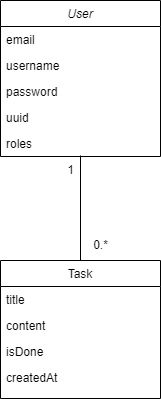

The diagram above was exported from draw.io. Its source (the exported page's mxGraphModel, read from the mxfile embedded in the PNG):
<mxGraphModel dx="1422" dy="754" grid="1" gridSize="10" guides="1" tooltips="1" connect="1" arrows="1" fold="1" page="1" pageScale="1" pageWidth="827" pageHeight="1169" math="0" shadow="0">
  <root>
    <mxCell id="WIyWlLk6GJQsqaUBKTNV-0" />
    <mxCell id="WIyWlLk6GJQsqaUBKTNV-1" parent="WIyWlLk6GJQsqaUBKTNV-0" />
    <mxCell id="zkfFHV4jXpPFQw0GAbJ--0" value="User" style="swimlane;fontStyle=2;align=center;verticalAlign=top;childLayout=stackLayout;horizontal=1;startSize=26;horizontalStack=0;resizeParent=1;resizeLast=0;collapsible=1;marginBottom=0;rounded=0;shadow=0;strokeWidth=1;" parent="WIyWlLk6GJQsqaUBKTNV-1" vertex="1">
      <mxGeometry x="220" y="120" width="160" height="156" as="geometry">
        <mxRectangle x="230" y="140" width="160" height="26" as="alternateBounds" />
      </mxGeometry>
    </mxCell>
    <mxCell id="zkfFHV4jXpPFQw0GAbJ--1" value="email" style="text;align=left;verticalAlign=top;spacingLeft=4;spacingRight=4;overflow=hidden;rotatable=0;points=[[0,0.5],[1,0.5]];portConstraint=eastwest;" parent="zkfFHV4jXpPFQw0GAbJ--0" vertex="1">
      <mxGeometry y="26" width="160" height="26" as="geometry" />
    </mxCell>
    <mxCell id="zkfFHV4jXpPFQw0GAbJ--2" value="username" style="text;align=left;verticalAlign=top;spacingLeft=4;spacingRight=4;overflow=hidden;rotatable=0;points=[[0,0.5],[1,0.5]];portConstraint=eastwest;rounded=0;shadow=0;html=0;" parent="zkfFHV4jXpPFQw0GAbJ--0" vertex="1">
      <mxGeometry y="52" width="160" height="26" as="geometry" />
    </mxCell>
    <mxCell id="zkfFHV4jXpPFQw0GAbJ--3" value="password" style="text;align=left;verticalAlign=top;spacingLeft=4;spacingRight=4;overflow=hidden;rotatable=0;points=[[0,0.5],[1,0.5]];portConstraint=eastwest;rounded=0;shadow=0;html=0;" parent="zkfFHV4jXpPFQw0GAbJ--0" vertex="1">
      <mxGeometry y="78" width="160" height="26" as="geometry" />
    </mxCell>
    <mxCell id="Hk8QNZ19vGHS3ed3dOS4-1" value="uuid" style="text;align=left;verticalAlign=top;spacingLeft=4;spacingRight=4;overflow=hidden;rotatable=0;points=[[0,0.5],[1,0.5]];portConstraint=eastwest;rounded=0;shadow=0;html=0;" vertex="1" parent="zkfFHV4jXpPFQw0GAbJ--0">
      <mxGeometry y="104" width="160" height="26" as="geometry" />
    </mxCell>
    <mxCell id="Hk8QNZ19vGHS3ed3dOS4-0" value="roles" style="text;align=left;verticalAlign=top;spacingLeft=4;spacingRight=4;overflow=hidden;rotatable=0;points=[[0,0.5],[1,0.5]];portConstraint=eastwest;rounded=0;shadow=0;html=0;" vertex="1" parent="zkfFHV4jXpPFQw0GAbJ--0">
      <mxGeometry y="130" width="160" height="26" as="geometry" />
    </mxCell>
    <mxCell id="Hk8QNZ19vGHS3ed3dOS4-4" style="edgeStyle=orthogonalEdgeStyle;rounded=0;orthogonalLoop=1;jettySize=auto;html=1;exitX=0.5;exitY=0;exitDx=0;exitDy=0;entryX=0.5;entryY=0.962;entryDx=0;entryDy=0;entryPerimeter=0;endArrow=none;endFill=0;" edge="1" parent="WIyWlLk6GJQsqaUBKTNV-1" source="zkfFHV4jXpPFQw0GAbJ--6" target="Hk8QNZ19vGHS3ed3dOS4-0">
      <mxGeometry relative="1" as="geometry" />
    </mxCell>
    <mxCell id="zkfFHV4jXpPFQw0GAbJ--6" value="Task" style="swimlane;fontStyle=0;align=center;verticalAlign=top;childLayout=stackLayout;horizontal=1;startSize=26;horizontalStack=0;resizeParent=1;resizeLast=0;collapsible=1;marginBottom=0;rounded=0;shadow=0;strokeWidth=1;" parent="WIyWlLk6GJQsqaUBKTNV-1" vertex="1">
      <mxGeometry x="220" y="380" width="160" height="138" as="geometry">
        <mxRectangle x="130" y="380" width="160" height="26" as="alternateBounds" />
      </mxGeometry>
    </mxCell>
    <mxCell id="zkfFHV4jXpPFQw0GAbJ--7" value="title" style="text;align=left;verticalAlign=top;spacingLeft=4;spacingRight=4;overflow=hidden;rotatable=0;points=[[0,0.5],[1,0.5]];portConstraint=eastwest;" parent="zkfFHV4jXpPFQw0GAbJ--6" vertex="1">
      <mxGeometry y="26" width="160" height="26" as="geometry" />
    </mxCell>
    <mxCell id="zkfFHV4jXpPFQw0GAbJ--8" value="content" style="text;align=left;verticalAlign=top;spacingLeft=4;spacingRight=4;overflow=hidden;rotatable=0;points=[[0,0.5],[1,0.5]];portConstraint=eastwest;rounded=0;shadow=0;html=0;" parent="zkfFHV4jXpPFQw0GAbJ--6" vertex="1">
      <mxGeometry y="52" width="160" height="26" as="geometry" />
    </mxCell>
    <mxCell id="Hk8QNZ19vGHS3ed3dOS4-2" value="isDone" style="text;align=left;verticalAlign=top;spacingLeft=4;spacingRight=4;overflow=hidden;rotatable=0;points=[[0,0.5],[1,0.5]];portConstraint=eastwest;rounded=0;shadow=0;html=0;" vertex="1" parent="zkfFHV4jXpPFQw0GAbJ--6">
      <mxGeometry y="78" width="160" height="26" as="geometry" />
    </mxCell>
    <mxCell id="Hk8QNZ19vGHS3ed3dOS4-3" value="createdAt" style="text;align=left;verticalAlign=top;spacingLeft=4;spacingRight=4;overflow=hidden;rotatable=0;points=[[0,0.5],[1,0.5]];portConstraint=eastwest;rounded=0;shadow=0;html=0;" vertex="1" parent="zkfFHV4jXpPFQw0GAbJ--6">
      <mxGeometry y="104" width="160" height="26" as="geometry" />
    </mxCell>
    <mxCell id="Hk8QNZ19vGHS3ed3dOS4-5" value="0.*" style="text;html=1;align=center;verticalAlign=middle;resizable=0;points=[];autosize=1;strokeColor=none;fillColor=none;" vertex="1" parent="WIyWlLk6GJQsqaUBKTNV-1">
      <mxGeometry x="300" y="350" width="40" height="30" as="geometry" />
    </mxCell>
    <mxCell id="Hk8QNZ19vGHS3ed3dOS4-6" value="1" style="text;html=1;align=center;verticalAlign=middle;resizable=0;points=[];autosize=1;strokeColor=none;fillColor=none;" vertex="1" parent="WIyWlLk6GJQsqaUBKTNV-1">
      <mxGeometry x="275" y="275" width="30" height="30" as="geometry" />
    </mxCell>
  </root>
</mxGraphModel>